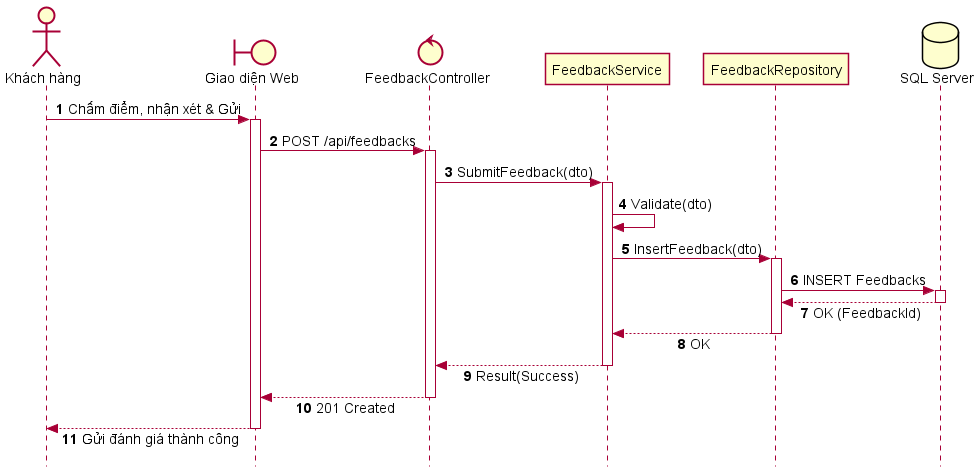

The diagram above was rendered by PlantUML. Its source (embedded in the PNG):
@startuml SD_UC_U4_Submit_Feedback
autonumber
skinparam style strictuml
skinparam sequenceMessageAlign center
skinparam responseMessageBelowArrow true
skinparam defaultFontName "Segoe UI", Arial, sans-serif
skinparam defaultFontSize 14

actor "Khách hàng" as Guest
boundary "Giao diện Web" as UI
control "FeedbackController" as Controller
participant "FeedbackService" as Service
participant "FeedbackRepository" as Repo
database "SQL Server" as DB

Guest -> UI: Chấm điểm, nhận xét & Gửi
activate UI

UI -> Controller: POST /api/feedbacks
activate Controller

Controller -> Service: SubmitFeedback(dto)
activate Service

Service -> Service: Validate(dto)

Service -> Repo: InsertFeedback(dto)
activate Repo

Repo -> DB: INSERT Feedbacks
activate DB
DB --> Repo: OK (FeedbackId)
deactivate DB

Repo --> Service: OK
deactivate Repo

Service --> Controller: Result(Success)
deactivate Service

Controller --> UI: 201 Created
deactivate Controller

UI --> Guest: Gửi đánh giá thành công
deactivate UI

@enduml